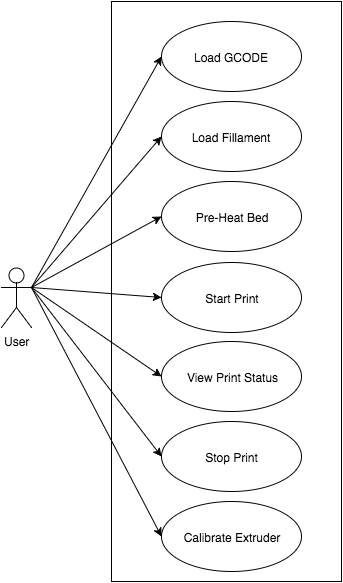

The diagram above was exported from draw.io. Its source (the exported page's mxGraphModel, read from the mxfile embedded in the PNG):
<mxGraphModel dx="1430" dy="726" grid="1" gridSize="10" guides="1" tooltips="1" connect="1" arrows="1" fold="1" page="1" pageScale="1" pageWidth="850" pageHeight="1100" math="0" shadow="0">
  <root>
    <mxCell id="0" />
    <mxCell id="1" parent="0" />
    <mxCell id="7b0283901ecdd24c-2" value="User" style="shape=umlActor;verticalLabelPosition=bottom;labelBackgroundColor=#ffffff;verticalAlign=top;html=1;" vertex="1" parent="1">
      <mxGeometry x="90" y="406" width="30" height="60" as="geometry" />
    </mxCell>
    <mxCell id="7b0283901ecdd24c-4" value="" style="html=1;points=[];perimeter=orthogonalPerimeter;" vertex="1" parent="1">
      <mxGeometry x="200" y="140" width="230" height="580" as="geometry" />
    </mxCell>
    <mxCell id="7b0283901ecdd24c-5" value="Load GCODE" style="ellipse;whiteSpace=wrap;html=1;" vertex="1" parent="1">
      <mxGeometry x="250" y="160" width="140" height="70" as="geometry" />
    </mxCell>
    <mxCell id="7b0283901ecdd24c-6" value="Start Print" style="ellipse;whiteSpace=wrap;html=1;" vertex="1" parent="1">
      <mxGeometry x="250" y="401" width="140" height="70" as="geometry" />
    </mxCell>
    <mxCell id="7b0283901ecdd24c-7" value="Stop Print" style="ellipse;whiteSpace=wrap;html=1;" vertex="1" parent="1">
      <mxGeometry x="250" y="560" width="140" height="70" as="geometry" />
    </mxCell>
    <mxCell id="7b0283901ecdd24c-8" value="Calibrate Extruder" style="ellipse;whiteSpace=wrap;html=1;" vertex="1" parent="1">
      <mxGeometry x="250" y="640" width="140" height="70" as="geometry" />
    </mxCell>
    <mxCell id="7b0283901ecdd24c-9" value="Load Fillament" style="ellipse;whiteSpace=wrap;html=1;" vertex="1" parent="1">
      <mxGeometry x="250" y="240" width="140" height="70" as="geometry" />
    </mxCell>
    <mxCell id="7b0283901ecdd24c-10" value="Pre-Heat Bed" style="ellipse;whiteSpace=wrap;html=1;" vertex="1" parent="1">
      <mxGeometry x="250" y="320" width="140" height="70" as="geometry" />
    </mxCell>
    <mxCell id="7b0283901ecdd24c-11" value="" style="endArrow=classic;html=1;exitX=1;exitY=0.3333333333333333;exitPerimeter=0;entryX=0;entryY=0.5;" edge="1" parent="1" source="7b0283901ecdd24c-2" target="7b0283901ecdd24c-5">
      <mxGeometry width="50" height="50" relative="1" as="geometry">
        <mxPoint x="80" y="720" as="sourcePoint" />
        <mxPoint x="130" y="670" as="targetPoint" />
      </mxGeometry>
    </mxCell>
    <mxCell id="7b0283901ecdd24c-12" value="" style="endArrow=classic;html=1;entryX=0;entryY=0.5;exitX=1;exitY=0.3333333333333333;exitPerimeter=0;" edge="1" parent="1" source="7b0283901ecdd24c-2" target="7b0283901ecdd24c-9">
      <mxGeometry x="130" y="205" width="50" height="50" as="geometry">
        <mxPoint x="130" y="300" as="sourcePoint" />
        <mxPoint x="260" y="205" as="targetPoint" />
      </mxGeometry>
    </mxCell>
    <mxCell id="7b0283901ecdd24c-13" value="" style="endArrow=classic;html=1;exitX=1;exitY=0.3333333333333333;exitPerimeter=0;entryX=0;entryY=0.5;" edge="1" parent="1" source="7b0283901ecdd24c-2" target="7b0283901ecdd24c-10">
      <mxGeometry x="140" y="215" width="50" height="50" as="geometry">
        <mxPoint x="140" y="320" as="sourcePoint" />
        <mxPoint x="270" y="215" as="targetPoint" />
      </mxGeometry>
    </mxCell>
    <mxCell id="7b0283901ecdd24c-14" value="" style="endArrow=classic;html=1;exitX=1;exitY=0.3333333333333333;exitPerimeter=0;entryX=0;entryY=0.5;" edge="1" parent="1" source="7b0283901ecdd24c-2" target="7b0283901ecdd24c-6">
      <mxGeometry x="150" y="225" width="50" height="50" as="geometry">
        <mxPoint x="150" y="330" as="sourcePoint" />
        <mxPoint x="280" y="225" as="targetPoint" />
      </mxGeometry>
    </mxCell>
    <mxCell id="7b0283901ecdd24c-15" value="" style="endArrow=classic;html=1;entryX=0;entryY=0.5;exitX=1;exitY=0.3333333333333333;exitPerimeter=0;" edge="1" parent="1" source="7b0283901ecdd24c-2" target="7b0283901ecdd24c-7">
      <mxGeometry x="160" y="235" width="50" height="50" as="geometry">
        <mxPoint x="160" y="460" as="sourcePoint" />
        <mxPoint x="290" y="235" as="targetPoint" />
      </mxGeometry>
    </mxCell>
    <mxCell id="7b0283901ecdd24c-16" value="" style="endArrow=classic;html=1;entryX=0;entryY=0.5;exitX=1;exitY=0.3333333333333333;exitPerimeter=0;" edge="1" parent="1" source="7b0283901ecdd24c-2" target="7b0283901ecdd24c-8">
      <mxGeometry x="170" y="245" width="50" height="50" as="geometry">
        <mxPoint x="160" y="350" as="sourcePoint" />
        <mxPoint x="300" y="245" as="targetPoint" />
      </mxGeometry>
    </mxCell>
    <mxCell id="7b0283901ecdd24c-17" value="View Print Status" style="ellipse;whiteSpace=wrap;html=1;" vertex="1" parent="1">
      <mxGeometry x="250" y="480" width="140" height="70" as="geometry" />
    </mxCell>
    <mxCell id="7b0283901ecdd24c-18" value="" style="endArrow=classic;html=1;entryX=0;entryY=0.5;exitX=1;exitY=0.3333333333333333;exitPerimeter=0;" edge="1" parent="1" source="7b0283901ecdd24c-2" target="7b0283901ecdd24c-17">
      <mxGeometry x="160" y="235" width="50" height="50" as="geometry">
        <mxPoint x="120" y="420" as="sourcePoint" />
        <mxPoint x="260" y="446" as="targetPoint" />
      </mxGeometry>
    </mxCell>
  </root>
</mxGraphModel>